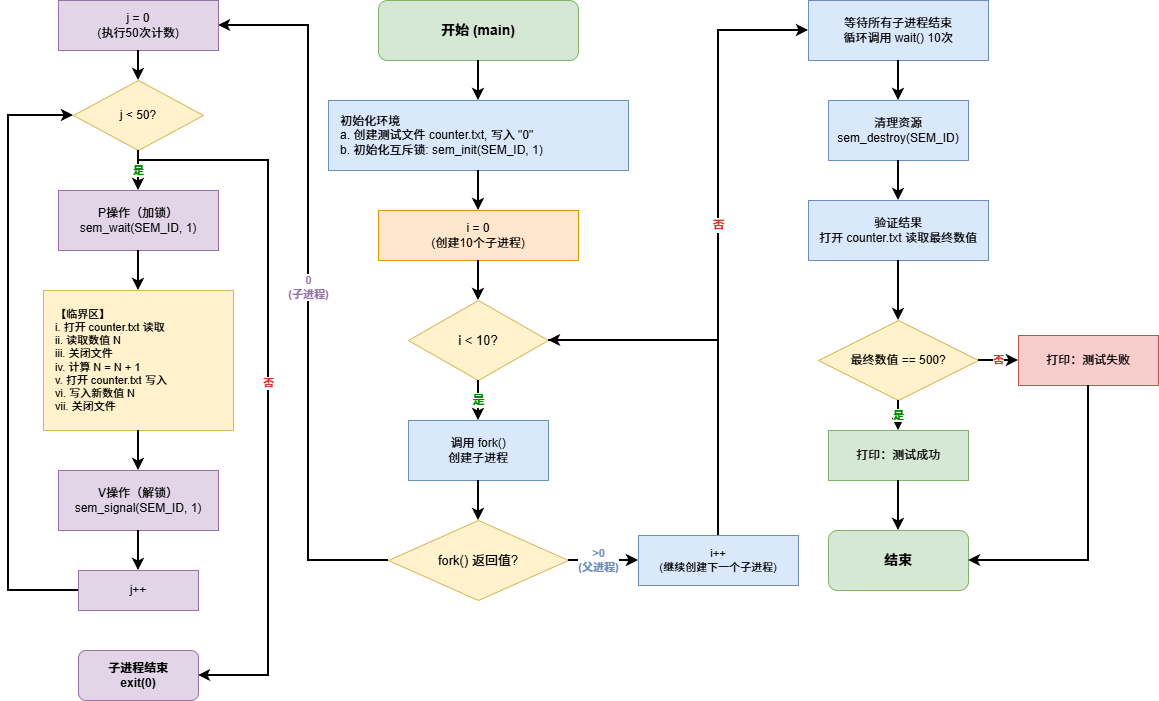

The diagram above was exported from draw.io. Its source (the exported page's mxGraphModel, read from the mxfile embedded in the PNG):
<mxGraphModel dx="698" dy="601" grid="1" gridSize="10" guides="1" tooltips="1" connect="1" arrows="1" fold="1" page="1" pageScale="1" pageWidth="1200" pageHeight="1600" math="0" shadow="0">
  <root>
    <mxCell id="0" />
    <mxCell id="1" parent="0" />
    <mxCell id="start" value="开始 (main)" style="rounded=1;whiteSpace=wrap;html=1;fillColor=#d5e8d4;strokeColor=#82b366;fontSize=14;fontStyle=1;" parent="1" vertex="1">
      <mxGeometry x="450" y="40" width="200" height="60" as="geometry" />
    </mxCell>
    <mxCell id="init_env" value="初始化环境&#10;a. 创建测试文件 counter.txt, 写入 &quot;0&quot;&#10;b. 初始化互斥锁: sem_init(SEM_ID, 1)" style="rounded=0;whiteSpace=wrap;html=1;fillColor=#dae8fc;strokeColor=#6c8ebf;fontSize=12;align=left;spacingLeft=10;" parent="1" vertex="1">
      <mxGeometry x="400" y="140" width="300" height="70" as="geometry" />
    </mxCell>
    <mxCell id="edge1" value="" style="edgeStyle=orthogonalEdgeStyle;rounded=0;orthogonalLoop=1;jettySize=auto;html=1;strokeWidth=2;" parent="1" source="start" target="init_env" edge="1">
      <mxGeometry relative="1" as="geometry" />
    </mxCell>
    <mxCell id="loop_counter" value="i = 0&#10;(创建10个子进程)" style="rounded=0;whiteSpace=wrap;html=1;fillColor=#ffe6cc;strokeColor=#d79b00;fontSize=12;" parent="1" vertex="1">
      <mxGeometry x="450" y="250" width="200" height="50" as="geometry" />
    </mxCell>
    <mxCell id="edge2" value="" style="edgeStyle=orthogonalEdgeStyle;rounded=0;orthogonalLoop=1;jettySize=auto;html=1;strokeWidth=2;" parent="1" source="init_env" target="loop_counter" edge="1">
      <mxGeometry relative="1" as="geometry" />
    </mxCell>
    <mxCell id="loop_check" value="i &lt; 10?" style="rhombus;whiteSpace=wrap;html=1;fillColor=#fff2cc;strokeColor=#d6b656;fontSize=13;" parent="1" vertex="1">
      <mxGeometry x="480" y="340" width="140" height="80" as="geometry" />
    </mxCell>
    <mxCell id="edge3" value="" style="edgeStyle=orthogonalEdgeStyle;rounded=0;orthogonalLoop=1;jettySize=auto;html=1;strokeWidth=2;" parent="1" source="loop_counter" target="loop_check" edge="1">
      <mxGeometry relative="1" as="geometry" />
    </mxCell>
    <mxCell id="fork_call" value="调用 fork()&#10;创建子进程" style="rounded=0;whiteSpace=wrap;html=1;fillColor=#dae8fc;strokeColor=#6c8ebf;fontSize=12;" parent="1" vertex="1">
      <mxGeometry x="480" y="460" width="140" height="60" as="geometry" />
    </mxCell>
    <mxCell id="edge4" value="是" style="edgeStyle=orthogonalEdgeStyle;rounded=0;orthogonalLoop=1;jettySize=auto;html=1;strokeWidth=2;fontSize=12;fontColor=#008a00;fontStyle=1;" parent="1" source="loop_check" target="fork_call" edge="1">
      <mxGeometry relative="1" as="geometry" />
    </mxCell>
    <mxCell id="process_check" value="fork() 返回值?" style="rhombus;whiteSpace=wrap;html=1;fillColor=#fff2cc;strokeColor=#d6b656;fontSize=13;" parent="1" vertex="1">
      <mxGeometry x="460" y="560" width="180" height="80" as="geometry" />
    </mxCell>
    <mxCell id="edge5" value="" style="edgeStyle=orthogonalEdgeStyle;rounded=0;orthogonalLoop=1;jettySize=auto;html=1;strokeWidth=2;" parent="1" source="fork_call" target="process_check" edge="1">
      <mxGeometry relative="1" as="geometry" />
    </mxCell>
    <mxCell id="child_loop_init" value="j = 0&#10;(执行50次计数)" style="rounded=0;whiteSpace=wrap;html=1;fillColor=#e1d5e7;strokeColor=#9673a6;fontSize=12;" parent="1" vertex="1">
      <mxGeometry x="130" y="40" width="160" height="50" as="geometry" />
    </mxCell>
    <mxCell id="edge6" value="0&#10;(子进程)" style="edgeStyle=orthogonalEdgeStyle;rounded=0;orthogonalLoop=1;jettySize=auto;html=1;strokeWidth=2;fontSize=11;fontColor=#9673a6;fontStyle=1;" parent="1" source="process_check" target="child_loop_init" edge="1">
      <mxGeometry relative="1" as="geometry">
        <Array as="points">
          <mxPoint x="380" y="600" />
          <mxPoint x="380" y="65" />
        </Array>
      </mxGeometry>
    </mxCell>
    <mxCell id="child_loop_check" value="j &lt; 50?" style="rhombus;whiteSpace=wrap;html=1;fillColor=#fff2cc;strokeColor=#d6b656;fontSize=12;" parent="1" vertex="1">
      <mxGeometry x="145" y="120" width="130" height="70" as="geometry" />
    </mxCell>
    <mxCell id="edge7" value="" style="edgeStyle=orthogonalEdgeStyle;rounded=0;orthogonalLoop=1;jettySize=auto;html=1;strokeWidth=2;" parent="1" source="child_loop_init" target="child_loop_check" edge="1">
      <mxGeometry relative="1" as="geometry" />
    </mxCell>
    <mxCell id="p_operation" value="P操作（加锁）&#10;sem_wait(SEM_ID, 1)" style="rounded=0;whiteSpace=wrap;html=1;fillColor=#e1d5e7;strokeColor=#9673a6;fontSize=12;" parent="1" vertex="1">
      <mxGeometry x="130" y="230" width="160" height="60" as="geometry" />
    </mxCell>
    <mxCell id="edge8" value="是" style="edgeStyle=orthogonalEdgeStyle;rounded=0;orthogonalLoop=1;jettySize=auto;html=1;strokeWidth=2;fontSize=11;fontColor=#008a00;fontStyle=1;" parent="1" source="child_loop_check" target="p_operation" edge="1">
      <mxGeometry relative="1" as="geometry" />
    </mxCell>
    <mxCell id="critical_section" value="【临界区】&#10;i. 打开 counter.txt 读取&#10;ii. 读取数值 N&#10;iii. 关闭文件&#10;iv. 计算 N = N + 1&#10;v. 打开 counter.txt 写入&#10;vi. 写入新数值 N&#10;vii. 关闭文件" style="rounded=0;whiteSpace=wrap;html=1;fillColor=#fff2cc;strokeColor=#d6b656;fontSize=11;align=left;spacingLeft=10;" parent="1" vertex="1">
      <mxGeometry x="115" y="330" width="190" height="140" as="geometry" />
    </mxCell>
    <mxCell id="edge9" value="" style="edgeStyle=orthogonalEdgeStyle;rounded=0;orthogonalLoop=1;jettySize=auto;html=1;strokeWidth=2;" parent="1" source="p_operation" target="critical_section" edge="1">
      <mxGeometry relative="1" as="geometry" />
    </mxCell>
    <mxCell id="v_operation" value="V操作（解锁）&#10;sem_signal(SEM_ID, 1)" style="rounded=0;whiteSpace=wrap;html=1;fillColor=#e1d5e7;strokeColor=#9673a6;fontSize=12;" parent="1" vertex="1">
      <mxGeometry x="130" y="510" width="160" height="60" as="geometry" />
    </mxCell>
    <mxCell id="edge10" value="" style="edgeStyle=orthogonalEdgeStyle;rounded=0;orthogonalLoop=1;jettySize=auto;html=1;strokeWidth=2;" parent="1" source="critical_section" target="v_operation" edge="1">
      <mxGeometry relative="1" as="geometry" />
    </mxCell>
    <mxCell id="child_loop_inc" value="j++" style="rounded=0;whiteSpace=wrap;html=1;fillColor=#e1d5e7;strokeColor=#9673a6;fontSize=12;" parent="1" vertex="1">
      <mxGeometry x="150" y="610" width="120" height="40" as="geometry" />
    </mxCell>
    <mxCell id="edge11" value="" style="edgeStyle=orthogonalEdgeStyle;rounded=0;orthogonalLoop=1;jettySize=auto;html=1;strokeWidth=2;" parent="1" source="v_operation" target="child_loop_inc" edge="1">
      <mxGeometry relative="1" as="geometry" />
    </mxCell>
    <mxCell id="edge12" value="" style="edgeStyle=orthogonalEdgeStyle;rounded=0;orthogonalLoop=1;jettySize=auto;html=1;strokeWidth=2;exitX=0;exitY=0.5;exitDx=0;exitDy=0;entryX=0;entryY=0.5;entryDx=0;entryDy=0;" parent="1" source="child_loop_inc" target="child_loop_check" edge="1">
      <mxGeometry relative="1" as="geometry">
        <Array as="points">
          <mxPoint x="80" y="630" />
          <mxPoint x="80" y="155" />
        </Array>
      </mxGeometry>
    </mxCell>
    <mxCell id="child_exit" value="子进程结束&#10;exit(0)" style="rounded=1;whiteSpace=wrap;html=1;fillColor=#e1d5e7;strokeColor=#9673a6;fontSize=12;fontStyle=1;" parent="1" vertex="1">
      <mxGeometry x="150" y="690" width="120" height="50" as="geometry" />
    </mxCell>
    <mxCell id="edge13" value="否" style="edgeStyle=orthogonalEdgeStyle;rounded=0;orthogonalLoop=1;jettySize=auto;html=1;strokeWidth=2;fontSize=11;fontColor=#d73529;fontStyle=1;exitX=0.5;exitY=1;exitDx=0;exitDy=0;" parent="1" source="child_loop_check" target="child_exit" edge="1">
      <mxGeometry relative="1" as="geometry">
        <Array as="points">
          <mxPoint x="210" y="200" />
          <mxPoint x="340" y="200" />
          <mxPoint x="340" y="715" />
        </Array>
      </mxGeometry>
    </mxCell>
    <mxCell id="parent_label" value="父进程逻辑" style="rounded=0;whiteSpace=wrap;html=1;fillColor=#dae8fc;strokeColor=#6c8ebf;fontSize=13;fontStyle=1;dashed=1;" parent="1" vertex="1">
      <mxGeometry x="900" y="250" width="120" height="40" as="geometry" />
    </mxCell>
    <mxCell id="parent_loop_inc" value="i++&#10;(继续创建下一个子进程)" style="rounded=0;whiteSpace=wrap;html=1;fillColor=#dae8fc;strokeColor=#6c8ebf;fontSize=11;" parent="1" vertex="1">
      <mxGeometry x="710" y="575" width="160" height="50" as="geometry" />
    </mxCell>
    <mxCell id="edge14" value="&gt;0&#10;(父进程)" style="edgeStyle=orthogonalEdgeStyle;rounded=0;orthogonalLoop=1;jettySize=auto;html=1;strokeWidth=2;fontSize=11;fontColor=#6c8ebf;fontStyle=1;entryX=0;entryY=0.5;entryDx=0;entryDy=0;" parent="1" source="process_check" target="parent_loop_inc" edge="1">
      <mxGeometry x="-0.1429" relative="1" as="geometry">
        <Array as="points">
          <mxPoint x="670" y="600" />
          <mxPoint x="670" y="600" />
        </Array>
        <mxPoint as="offset" />
      </mxGeometry>
    </mxCell>
    <mxCell id="edge15" value="" style="edgeStyle=orthogonalEdgeStyle;rounded=0;orthogonalLoop=1;jettySize=auto;html=1;strokeWidth=2;exitX=0.5;exitY=0;exitDx=0;exitDy=0;entryX=1;entryY=0.5;entryDx=0;entryDy=0;" parent="1" source="parent_loop_inc" target="loop_check" edge="1">
      <mxGeometry relative="1" as="geometry">
        <Array as="points">
          <mxPoint x="790" y="380" />
        </Array>
      </mxGeometry>
    </mxCell>
    <mxCell id="wait_children" value="等待所有子进程结束&#10;循环调用 wait() 10次" style="rounded=0;whiteSpace=wrap;html=1;fillColor=#dae8fc;strokeColor=#6c8ebf;fontSize=12;" parent="1" vertex="1">
      <mxGeometry x="880" y="40" width="180" height="60" as="geometry" />
    </mxCell>
    <mxCell id="edge16" value="否" style="edgeStyle=orthogonalEdgeStyle;rounded=0;orthogonalLoop=1;jettySize=auto;html=1;strokeWidth=2;fontSize=12;fontColor=#d73529;fontStyle=1;" parent="1" source="loop_check" target="wait_children" edge="1">
      <mxGeometry relative="1" as="geometry">
        <Array as="points">
          <mxPoint x="790" y="380" />
          <mxPoint x="790" y="70" />
        </Array>
      </mxGeometry>
    </mxCell>
    <mxCell id="cleanup" value="清理资源&#10;sem_destroy(SEM_ID)" style="rounded=0;whiteSpace=wrap;html=1;fillColor=#dae8fc;strokeColor=#6c8ebf;fontSize=12;" parent="1" vertex="1">
      <mxGeometry x="900" y="140" width="140" height="60" as="geometry" />
    </mxCell>
    <mxCell id="edge17" value="" style="edgeStyle=orthogonalEdgeStyle;rounded=0;orthogonalLoop=1;jettySize=auto;html=1;strokeWidth=2;" parent="1" source="wait_children" target="cleanup" edge="1">
      <mxGeometry relative="1" as="geometry" />
    </mxCell>
    <mxCell id="verify_result" value="验证结果&#10;打开 counter.txt 读取最终数值" style="rounded=0;whiteSpace=wrap;html=1;fillColor=#dae8fc;strokeColor=#6c8ebf;fontSize=12;" parent="1" vertex="1">
      <mxGeometry x="880" y="240" width="180" height="60" as="geometry" />
    </mxCell>
    <mxCell id="edge18" value="" style="edgeStyle=orthogonalEdgeStyle;rounded=0;orthogonalLoop=1;jettySize=auto;html=1;strokeWidth=2;" parent="1" source="cleanup" target="verify_result" edge="1">
      <mxGeometry relative="1" as="geometry" />
    </mxCell>
    <mxCell id="check_result" value="最终数值 == 500?" style="rhombus;whiteSpace=wrap;html=1;fillColor=#fff2cc;strokeColor=#d6b656;fontSize=12;" parent="1" vertex="1">
      <mxGeometry x="890" y="360" width="160" height="80" as="geometry" />
    </mxCell>
    <mxCell id="edge19" value="" style="edgeStyle=orthogonalEdgeStyle;rounded=0;orthogonalLoop=1;jettySize=auto;html=1;strokeWidth=2;" parent="1" source="verify_result" target="check_result" edge="1">
      <mxGeometry relative="1" as="geometry" />
    </mxCell>
    <mxCell id="print_success" value="打印：测试成功" style="rounded=0;whiteSpace=wrap;html=1;fillColor=#d5e8d4;strokeColor=#82b366;fontSize=12;" parent="1" vertex="1">
      <mxGeometry x="900" y="470" width="140" height="50" as="geometry" />
    </mxCell>
    <mxCell id="edge20" value="是" style="edgeStyle=orthogonalEdgeStyle;rounded=0;orthogonalLoop=1;jettySize=auto;html=1;strokeWidth=2;fontSize=11;fontColor=#008a00;fontStyle=1;" parent="1" source="check_result" target="print_success" edge="1">
      <mxGeometry relative="1" as="geometry" />
    </mxCell>
    <mxCell id="print_fail" value="打印：测试失败" style="rounded=0;whiteSpace=wrap;html=1;fillColor=#f8cecc;strokeColor=#b85450;fontSize=12;" parent="1" vertex="1">
      <mxGeometry x="1090" y="375" width="140" height="50" as="geometry" />
    </mxCell>
    <mxCell id="edge21" value="否" style="edgeStyle=orthogonalEdgeStyle;rounded=0;orthogonalLoop=1;jettySize=auto;html=1;strokeWidth=2;fontSize=11;fontColor=#d73529;fontStyle=1;" parent="1" source="check_result" target="print_fail" edge="1">
      <mxGeometry relative="1" as="geometry" />
    </mxCell>
    <mxCell id="end" value="结束" style="rounded=1;whiteSpace=wrap;html=1;fillColor=#d5e8d4;strokeColor=#82b366;fontSize=14;fontStyle=1;" parent="1" vertex="1">
      <mxGeometry x="900" y="570" width="140" height="60" as="geometry" />
    </mxCell>
    <mxCell id="edge22" value="" style="edgeStyle=orthogonalEdgeStyle;rounded=0;orthogonalLoop=1;jettySize=auto;html=1;strokeWidth=2;" parent="1" source="print_success" target="end" edge="1">
      <mxGeometry relative="1" as="geometry" />
    </mxCell>
    <mxCell id="edge23" value="" style="edgeStyle=orthogonalEdgeStyle;rounded=0;orthogonalLoop=1;jettySize=auto;html=1;strokeWidth=2;exitX=0.5;exitY=1;exitDx=0;exitDy=0;entryX=1;entryY=0.5;entryDx=0;entryDy=0;" parent="1" source="print_fail" target="end" edge="1">
      <mxGeometry relative="1" as="geometry">
        <Array as="points">
          <mxPoint x="1160" y="600" />
        </Array>
      </mxGeometry>
    </mxCell>
  </root>
</mxGraphModel>